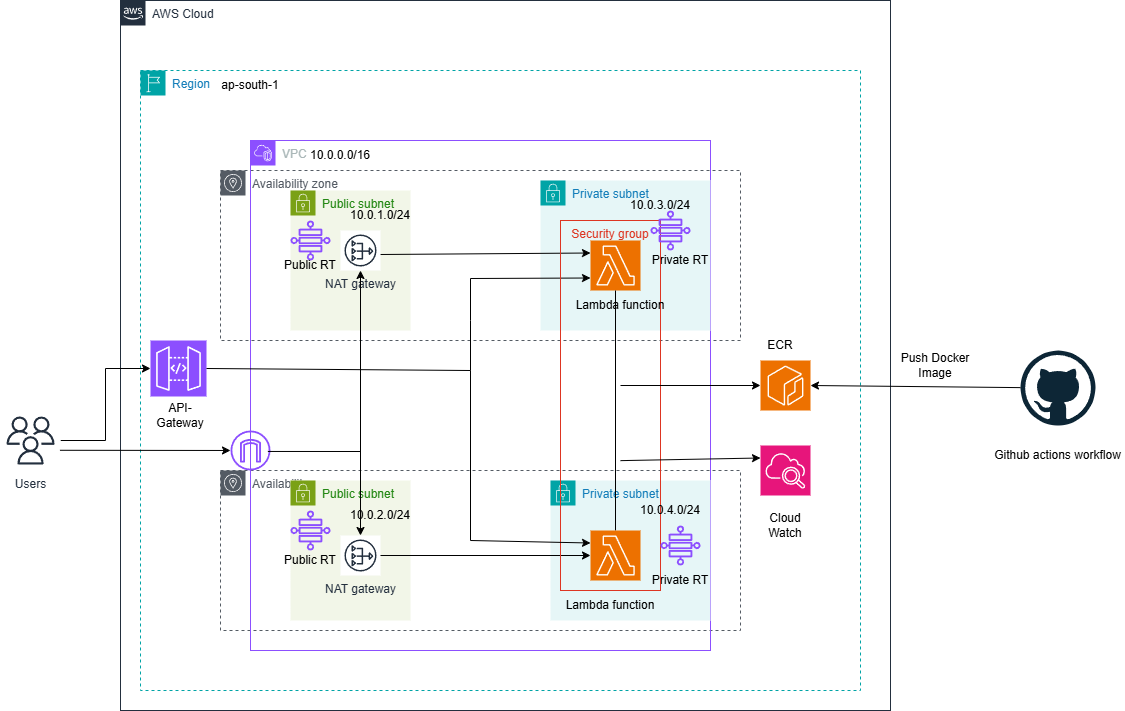

The diagram above was exported from draw.io. Its source (the exported page's mxGraphModel, read from the mxfile embedded in the PNG):
<mxGraphModel dx="2461" dy="569" grid="1" gridSize="10" guides="1" tooltips="1" connect="1" arrows="1" fold="1" page="1" pageScale="1" pageWidth="850" pageHeight="1100" math="0" shadow="0">
  <root>
    <mxCell id="0" />
    <mxCell id="1" parent="0" />
    <mxCell id="ALRQXiXXtii0tYJGCcoE-1" value="AWS Cloud" style="points=[[0,0],[0.25,0],[0.5,0],[0.75,0],[1,0],[1,0.25],[1,0.5],[1,0.75],[1,1],[0.75,1],[0.5,1],[0.25,1],[0,1],[0,0.75],[0,0.5],[0,0.25]];outlineConnect=0;gradientColor=none;html=1;whiteSpace=wrap;fontSize=12;fontStyle=0;container=1;pointerEvents=0;collapsible=0;recursiveResize=0;shape=mxgraph.aws4.group;grIcon=mxgraph.aws4.group_aws_cloud_alt;strokeColor=#232F3E;fillColor=none;verticalAlign=top;align=left;spacingLeft=30;fontColor=#232F3E;dashed=0;" parent="1" vertex="1">
      <mxGeometry x="30" y="110" width="770" height="710" as="geometry" />
    </mxCell>
    <mxCell id="ALRQXiXXtii0tYJGCcoE-2" value="Region" style="points=[[0,0],[0.25,0],[0.5,0],[0.75,0],[1,0],[1,0.25],[1,0.5],[1,0.75],[1,1],[0.75,1],[0.5,1],[0.25,1],[0,1],[0,0.75],[0,0.5],[0,0.25]];outlineConnect=0;gradientColor=none;html=1;whiteSpace=wrap;fontSize=12;fontStyle=0;container=1;pointerEvents=0;collapsible=0;recursiveResize=0;shape=mxgraph.aws4.group;grIcon=mxgraph.aws4.group_region;strokeColor=#00A4A6;fillColor=none;verticalAlign=top;align=left;spacingLeft=30;fontColor=#147EBA;dashed=1;" parent="1" vertex="1">
      <mxGeometry x="50" y="180" width="720" height="620" as="geometry" />
    </mxCell>
    <mxCell id="ALRQXiXXtii0tYJGCcoE-4" value="Availability zone" style="sketch=0;outlineConnect=0;gradientColor=none;html=1;whiteSpace=wrap;fontSize=12;fontStyle=0;shape=mxgraph.aws4.group;grIcon=mxgraph.aws4.group_availability_zone;strokeColor=#545B64;fillColor=none;verticalAlign=top;align=left;spacingLeft=30;fontColor=#545B64;dashed=1;" parent="ALRQXiXXtii0tYJGCcoE-2" vertex="1">
      <mxGeometry x="80" y="100" width="520" height="170" as="geometry" />
    </mxCell>
    <mxCell id="ALRQXiXXtii0tYJGCcoE-5" value="Availability zone" style="sketch=0;outlineConnect=0;gradientColor=none;html=1;whiteSpace=wrap;fontSize=12;fontStyle=0;shape=mxgraph.aws4.group;grIcon=mxgraph.aws4.group_availability_zone;strokeColor=#545B64;fillColor=none;verticalAlign=top;align=left;spacingLeft=30;fontColor=#545B64;dashed=1;" parent="ALRQXiXXtii0tYJGCcoE-2" vertex="1">
      <mxGeometry x="80" y="400" width="520" height="160" as="geometry" />
    </mxCell>
    <mxCell id="ALRQXiXXtii0tYJGCcoE-6" value="VPC" style="points=[[0,0],[0.25,0],[0.5,0],[0.75,0],[1,0],[1,0.25],[1,0.5],[1,0.75],[1,1],[0.75,1],[0.5,1],[0.25,1],[0,1],[0,0.75],[0,0.5],[0,0.25]];outlineConnect=0;gradientColor=none;html=1;whiteSpace=wrap;fontSize=12;fontStyle=0;container=1;pointerEvents=0;collapsible=0;recursiveResize=0;shape=mxgraph.aws4.group;grIcon=mxgraph.aws4.group_vpc2;strokeColor=#8C4FFF;fillColor=none;verticalAlign=top;align=left;spacingLeft=30;fontColor=#AAB7B8;dashed=0;" parent="ALRQXiXXtii0tYJGCcoE-2" vertex="1">
      <mxGeometry x="110" y="70" width="460" height="510" as="geometry" />
    </mxCell>
    <mxCell id="ALRQXiXXtii0tYJGCcoE-7" value="Public subnet" style="points=[[0,0],[0.25,0],[0.5,0],[0.75,0],[1,0],[1,0.25],[1,0.5],[1,0.75],[1,1],[0.75,1],[0.5,1],[0.25,1],[0,1],[0,0.75],[0,0.5],[0,0.25]];outlineConnect=0;gradientColor=none;html=1;whiteSpace=wrap;fontSize=12;fontStyle=0;container=1;pointerEvents=0;collapsible=0;recursiveResize=0;shape=mxgraph.aws4.group;grIcon=mxgraph.aws4.group_security_group;grStroke=0;strokeColor=#7AA116;fillColor=#F2F6E8;verticalAlign=top;align=left;spacingLeft=30;fontColor=#248814;dashed=0;" parent="ALRQXiXXtii0tYJGCcoE-6" vertex="1">
      <mxGeometry x="40" y="50" width="120" height="140" as="geometry" />
    </mxCell>
    <mxCell id="7x4J9mubVPRzAdWNJUIi-34" value="" style="sketch=0;outlineConnect=0;fontColor=#232F3E;gradientColor=none;fillColor=#8C4FFF;strokeColor=none;dashed=0;verticalLabelPosition=bottom;verticalAlign=top;align=center;html=1;fontSize=12;fontStyle=0;aspect=fixed;pointerEvents=1;shape=mxgraph.aws4.cloud_wan_transit_gateway_route_table_attachment;" parent="ALRQXiXXtii0tYJGCcoE-7" vertex="1">
      <mxGeometry y="30" width="40" height="40" as="geometry" />
    </mxCell>
    <mxCell id="ALRQXiXXtii0tYJGCcoE-8" value="Public subnet" style="points=[[0,0],[0.25,0],[0.5,0],[0.75,0],[1,0],[1,0.25],[1,0.5],[1,0.75],[1,1],[0.75,1],[0.5,1],[0.25,1],[0,1],[0,0.75],[0,0.5],[0,0.25]];outlineConnect=0;gradientColor=none;html=1;whiteSpace=wrap;fontSize=12;fontStyle=0;container=1;pointerEvents=0;collapsible=0;recursiveResize=0;shape=mxgraph.aws4.group;grIcon=mxgraph.aws4.group_security_group;grStroke=0;strokeColor=#7AA116;fillColor=#F2F6E8;verticalAlign=top;align=left;spacingLeft=30;fontColor=#248814;dashed=0;" parent="ALRQXiXXtii0tYJGCcoE-6" vertex="1">
      <mxGeometry x="40" y="340" width="120" height="140" as="geometry" />
    </mxCell>
    <mxCell id="ALRQXiXXtii0tYJGCcoE-9" value="Private subnet" style="points=[[0,0],[0.25,0],[0.5,0],[0.75,0],[1,0],[1,0.25],[1,0.5],[1,0.75],[1,1],[0.75,1],[0.5,1],[0.25,1],[0,1],[0,0.75],[0,0.5],[0,0.25]];outlineConnect=0;gradientColor=none;html=1;whiteSpace=wrap;fontSize=12;fontStyle=0;container=1;pointerEvents=0;collapsible=0;recursiveResize=0;shape=mxgraph.aws4.group;grIcon=mxgraph.aws4.group_security_group;grStroke=0;strokeColor=#00A4A6;fillColor=#E6F6F7;verticalAlign=top;align=left;spacingLeft=30;fontColor=#147EBA;dashed=0;" parent="ALRQXiXXtii0tYJGCcoE-6" vertex="1">
      <mxGeometry x="290" y="40" width="170" height="150" as="geometry" />
    </mxCell>
    <mxCell id="7x4J9mubVPRzAdWNJUIi-46" value="Private RT" style="text;html=1;align=center;verticalAlign=middle;whiteSpace=wrap;rounded=0;" parent="ALRQXiXXtii0tYJGCcoE-9" vertex="1">
      <mxGeometry x="110" y="65" width="60" height="30" as="geometry" />
    </mxCell>
    <mxCell id="ALRQXiXXtii0tYJGCcoE-10" value="Private subnet" style="points=[[0,0],[0.25,0],[0.5,0],[0.75,0],[1,0],[1,0.25],[1,0.5],[1,0.75],[1,1],[0.75,1],[0.5,1],[0.25,1],[0,1],[0,0.75],[0,0.5],[0,0.25]];outlineConnect=0;gradientColor=none;html=1;whiteSpace=wrap;fontSize=12;fontStyle=0;container=1;pointerEvents=0;collapsible=0;recursiveResize=0;shape=mxgraph.aws4.group;grIcon=mxgraph.aws4.group_security_group;grStroke=0;strokeColor=#00A4A6;fillColor=#E6F6F7;verticalAlign=top;align=left;spacingLeft=30;fontColor=#147EBA;dashed=0;" parent="ALRQXiXXtii0tYJGCcoE-6" vertex="1">
      <mxGeometry x="300" y="340" width="160" height="140" as="geometry" />
    </mxCell>
    <mxCell id="7x4J9mubVPRzAdWNJUIi-45" value="Private RT" style="text;html=1;align=center;verticalAlign=middle;whiteSpace=wrap;rounded=0;" parent="ALRQXiXXtii0tYJGCcoE-10" vertex="1">
      <mxGeometry x="100" y="85" width="60" height="30" as="geometry" />
    </mxCell>
    <mxCell id="7x4J9mubVPRzAdWNJUIi-28" value="10.0.0.0/16" style="text;html=1;align=center;verticalAlign=middle;whiteSpace=wrap;rounded=0;" parent="ALRQXiXXtii0tYJGCcoE-6" vertex="1">
      <mxGeometry x="60" width="60" height="30" as="geometry" />
    </mxCell>
    <mxCell id="7x4J9mubVPRzAdWNJUIi-1" value="" style="sketch=0;points=[[0,0,0],[0.25,0,0],[0.5,0,0],[0.75,0,0],[1,0,0],[0,1,0],[0.25,1,0],[0.5,1,0],[0.75,1,0],[1,1,0],[0,0.25,0],[0,0.5,0],[0,0.75,0],[1,0.25,0],[1,0.5,0],[1,0.75,0]];outlineConnect=0;fontColor=#232F3E;fillColor=#8C4FFF;strokeColor=#ffffff;dashed=0;verticalLabelPosition=bottom;verticalAlign=top;align=center;html=1;fontSize=12;fontStyle=0;aspect=fixed;shape=mxgraph.aws4.resourceIcon;resIcon=mxgraph.aws4.api_gateway;" parent="ALRQXiXXtii0tYJGCcoE-2" vertex="1">
      <mxGeometry x="10" y="270" width="56" height="56" as="geometry" />
    </mxCell>
    <mxCell id="7x4J9mubVPRzAdWNJUIi-2" value="" style="sketch=0;outlineConnect=0;fontColor=#232F3E;gradientColor=none;fillColor=#8C4FFF;strokeColor=none;dashed=0;verticalLabelPosition=bottom;verticalAlign=top;align=center;html=1;fontSize=12;fontStyle=0;aspect=fixed;pointerEvents=1;shape=mxgraph.aws4.internet_gateway;" parent="ALRQXiXXtii0tYJGCcoE-2" vertex="1">
      <mxGeometry x="90" y="360" width="40" height="40" as="geometry" />
    </mxCell>
    <mxCell id="7x4J9mubVPRzAdWNJUIi-4" value="NAT gateway" style="sketch=0;outlineConnect=0;fontColor=#232F3E;gradientColor=none;strokeColor=#232F3E;fillColor=#ffffff;dashed=0;verticalLabelPosition=bottom;verticalAlign=top;align=center;html=1;fontSize=12;fontStyle=0;aspect=fixed;shape=mxgraph.aws4.resourceIcon;resIcon=mxgraph.aws4.nat_gateway;" parent="ALRQXiXXtii0tYJGCcoE-2" vertex="1">
      <mxGeometry x="200" y="160" width="40" height="40" as="geometry" />
    </mxCell>
    <mxCell id="7x4J9mubVPRzAdWNJUIi-6" value="" style="sketch=0;points=[[0,0,0],[0.25,0,0],[0.5,0,0],[0.75,0,0],[1,0,0],[0,1,0],[0.25,1,0],[0.5,1,0],[0.75,1,0],[1,1,0],[0,0.25,0],[0,0.5,0],[0,0.75,0],[1,0.25,0],[1,0.5,0],[1,0.75,0]];outlineConnect=0;fontColor=#232F3E;fillColor=#ED7100;strokeColor=#ffffff;dashed=0;verticalLabelPosition=bottom;verticalAlign=top;align=center;html=1;fontSize=12;fontStyle=0;aspect=fixed;shape=mxgraph.aws4.resourceIcon;resIcon=mxgraph.aws4.lambda;" parent="ALRQXiXXtii0tYJGCcoE-2" vertex="1">
      <mxGeometry x="450" y="170" width="50" height="50" as="geometry" />
    </mxCell>
    <mxCell id="7x4J9mubVPRzAdWNJUIi-8" value="" style="sketch=0;points=[[0,0,0],[0.25,0,0],[0.5,0,0],[0.75,0,0],[1,0,0],[0,1,0],[0.25,1,0],[0.5,1,0],[0.75,1,0],[1,1,0],[0,0.25,0],[0,0.5,0],[0,0.75,0],[1,0.25,0],[1,0.5,0],[1,0.75,0]];outlineConnect=0;fontColor=#232F3E;fillColor=#ED7100;strokeColor=#ffffff;dashed=0;verticalLabelPosition=bottom;verticalAlign=top;align=center;html=1;fontSize=12;fontStyle=0;aspect=fixed;shape=mxgraph.aws4.resourceIcon;resIcon=mxgraph.aws4.ecr;" parent="ALRQXiXXtii0tYJGCcoE-2" vertex="1">
      <mxGeometry x="620" y="290" width="50" height="50" as="geometry" />
    </mxCell>
    <mxCell id="7x4J9mubVPRzAdWNJUIi-9" value="" style="sketch=0;points=[[0,0,0],[0.25,0,0],[0.5,0,0],[0.75,0,0],[1,0,0],[0,1,0],[0.25,1,0],[0.5,1,0],[0.75,1,0],[1,1,0],[0,0.25,0],[0,0.5,0],[0,0.75,0],[1,0.25,0],[1,0.5,0],[1,0.75,0]];points=[[0,0,0],[0.25,0,0],[0.5,0,0],[0.75,0,0],[1,0,0],[0,1,0],[0.25,1,0],[0.5,1,0],[0.75,1,0],[1,1,0],[0,0.25,0],[0,0.5,0],[0,0.75,0],[1,0.25,0],[1,0.5,0],[1,0.75,0]];outlineConnect=0;fontColor=#232F3E;fillColor=#E7157B;strokeColor=#ffffff;dashed=0;verticalLabelPosition=bottom;verticalAlign=top;align=center;html=1;fontSize=12;fontStyle=0;aspect=fixed;shape=mxgraph.aws4.resourceIcon;resIcon=mxgraph.aws4.cloudwatch_2;" parent="ALRQXiXXtii0tYJGCcoE-2" vertex="1">
      <mxGeometry x="620" y="375" width="50" height="50" as="geometry" />
    </mxCell>
    <mxCell id="7x4J9mubVPRzAdWNJUIi-13" value="" style="endArrow=classic;html=1;rounded=0;exitX=1;exitY=0.5;exitDx=0;exitDy=0;exitPerimeter=0;entryX=0;entryY=0.75;entryDx=0;entryDy=0;entryPerimeter=0;" parent="ALRQXiXXtii0tYJGCcoE-2" source="7x4J9mubVPRzAdWNJUIi-1" target="7x4J9mubVPRzAdWNJUIi-6" edge="1">
      <mxGeometry width="50" height="50" relative="1" as="geometry">
        <mxPoint x="280" y="420" as="sourcePoint" />
        <mxPoint x="330" y="370" as="targetPoint" />
        <Array as="points">
          <mxPoint x="330" y="300" />
          <mxPoint x="330" y="250" />
          <mxPoint x="330" y="208" />
        </Array>
      </mxGeometry>
    </mxCell>
    <mxCell id="7x4J9mubVPRzAdWNJUIi-15" value="" style="endArrow=none;html=1;rounded=0;entryX=0.5;entryY=1;entryDx=0;entryDy=0;entryPerimeter=0;" parent="ALRQXiXXtii0tYJGCcoE-2" source="7x4J9mubVPRzAdWNJUIi-7" target="7x4J9mubVPRzAdWNJUIi-6" edge="1">
      <mxGeometry width="50" height="50" relative="1" as="geometry">
        <mxPoint x="280" y="330" as="sourcePoint" />
        <mxPoint x="330" y="280" as="targetPoint" />
      </mxGeometry>
    </mxCell>
    <mxCell id="7x4J9mubVPRzAdWNJUIi-20" value="" style="endArrow=classic;html=1;rounded=0;exitX=0.934;exitY=0.524;exitDx=0;exitDy=0;exitPerimeter=0;" parent="ALRQXiXXtii0tYJGCcoE-2" source="7x4J9mubVPRzAdWNJUIi-2" target="7x4J9mubVPRzAdWNJUIi-4" edge="1">
      <mxGeometry width="50" height="50" relative="1" as="geometry">
        <mxPoint x="280" y="330" as="sourcePoint" />
        <mxPoint x="330" y="280" as="targetPoint" />
        <Array as="points">
          <mxPoint x="220" y="381" />
        </Array>
      </mxGeometry>
    </mxCell>
    <mxCell id="7x4J9mubVPRzAdWNJUIi-21" value="" style="endArrow=classic;html=1;rounded=0;entryX=0;entryY=0.25;entryDx=0;entryDy=0;entryPerimeter=0;exitX=1.002;exitY=0.6;exitDx=0;exitDy=0;exitPerimeter=0;" parent="ALRQXiXXtii0tYJGCcoE-2" source="7x4J9mubVPRzAdWNJUIi-4" target="7x4J9mubVPRzAdWNJUIi-6" edge="1">
      <mxGeometry width="50" height="50" relative="1" as="geometry">
        <mxPoint x="280" y="330" as="sourcePoint" />
        <mxPoint x="330" y="280" as="targetPoint" />
      </mxGeometry>
    </mxCell>
    <mxCell id="7x4J9mubVPRzAdWNJUIi-5" value="NAT gateway" style="sketch=0;outlineConnect=0;fontColor=#232F3E;gradientColor=none;strokeColor=#232F3E;fillColor=#ffffff;dashed=0;verticalLabelPosition=bottom;verticalAlign=top;align=center;html=1;fontSize=12;fontStyle=0;aspect=fixed;shape=mxgraph.aws4.resourceIcon;resIcon=mxgraph.aws4.nat_gateway;" parent="ALRQXiXXtii0tYJGCcoE-2" vertex="1">
      <mxGeometry x="200" y="465" width="40" height="40" as="geometry" />
    </mxCell>
    <mxCell id="7x4J9mubVPRzAdWNJUIi-23" value="" style="endArrow=classic;html=1;rounded=0;entryX=0;entryY=0.5;entryDx=0;entryDy=0;entryPerimeter=0;" parent="ALRQXiXXtii0tYJGCcoE-2" source="7x4J9mubVPRzAdWNJUIi-5" target="7x4J9mubVPRzAdWNJUIi-7" edge="1">
      <mxGeometry width="50" height="50" relative="1" as="geometry">
        <mxPoint x="280" y="420" as="sourcePoint" />
        <mxPoint x="440" y="510" as="targetPoint" />
      </mxGeometry>
    </mxCell>
    <mxCell id="7x4J9mubVPRzAdWNJUIi-7" value="" style="sketch=0;points=[[0,0,0],[0.25,0,0],[0.5,0,0],[0.75,0,0],[1,0,0],[0,1,0],[0.25,1,0],[0.5,1,0],[0.75,1,0],[1,1,0],[0,0.25,0],[0,0.5,0],[0,0.75,0],[1,0.25,0],[1,0.5,0],[1,0.75,0]];outlineConnect=0;fontColor=#232F3E;fillColor=#ED7100;strokeColor=#ffffff;dashed=0;verticalLabelPosition=bottom;verticalAlign=top;align=center;html=1;fontSize=12;fontStyle=0;aspect=fixed;shape=mxgraph.aws4.resourceIcon;resIcon=mxgraph.aws4.lambda;" parent="ALRQXiXXtii0tYJGCcoE-2" vertex="1">
      <mxGeometry x="450" y="460" width="50" height="50" as="geometry" />
    </mxCell>
    <mxCell id="7x4J9mubVPRzAdWNJUIi-26" value="Security group" style="fillColor=none;strokeColor=#DD3522;verticalAlign=top;fontStyle=0;fontColor=#DD3522;whiteSpace=wrap;html=1;" parent="ALRQXiXXtii0tYJGCcoE-2" vertex="1">
      <mxGeometry x="420" y="150" width="100" height="370" as="geometry" />
    </mxCell>
    <mxCell id="7x4J9mubVPRzAdWNJUIi-27" value="ap-south-1" style="text;html=1;align=center;verticalAlign=middle;whiteSpace=wrap;rounded=0;" parent="ALRQXiXXtii0tYJGCcoE-2" vertex="1">
      <mxGeometry x="80" width="60" height="30" as="geometry" />
    </mxCell>
    <mxCell id="7x4J9mubVPRzAdWNJUIi-29" value="10.0.1.0/24" style="text;html=1;align=center;verticalAlign=middle;whiteSpace=wrap;rounded=0;" parent="ALRQXiXXtii0tYJGCcoE-2" vertex="1">
      <mxGeometry x="210" y="130" width="60" height="30" as="geometry" />
    </mxCell>
    <mxCell id="7x4J9mubVPRzAdWNJUIi-30" value="10.0.3.0/24" style="text;html=1;align=center;verticalAlign=middle;whiteSpace=wrap;rounded=0;" parent="ALRQXiXXtii0tYJGCcoE-2" vertex="1">
      <mxGeometry x="490" y="120" width="60" height="30" as="geometry" />
    </mxCell>
    <mxCell id="7x4J9mubVPRzAdWNJUIi-32" value="10.0.4.0/24" style="text;html=1;align=center;verticalAlign=middle;whiteSpace=wrap;rounded=0;" parent="ALRQXiXXtii0tYJGCcoE-2" vertex="1">
      <mxGeometry x="500" y="425" width="60" height="30" as="geometry" />
    </mxCell>
    <mxCell id="7x4J9mubVPRzAdWNJUIi-31" value="10.0.2.0/24" style="text;html=1;align=center;verticalAlign=middle;whiteSpace=wrap;rounded=0;" parent="ALRQXiXXtii0tYJGCcoE-2" vertex="1">
      <mxGeometry x="210" y="430" width="60" height="30" as="geometry" />
    </mxCell>
    <mxCell id="7x4J9mubVPRzAdWNJUIi-33" value="" style="sketch=0;outlineConnect=0;fontColor=#232F3E;gradientColor=none;fillColor=#8C4FFF;strokeColor=none;dashed=0;verticalLabelPosition=bottom;verticalAlign=top;align=center;html=1;fontSize=12;fontStyle=0;aspect=fixed;pointerEvents=1;shape=mxgraph.aws4.cloud_wan_transit_gateway_route_table_attachment;" parent="ALRQXiXXtii0tYJGCcoE-2" vertex="1">
      <mxGeometry x="150" y="440" width="40" height="40" as="geometry" />
    </mxCell>
    <mxCell id="7x4J9mubVPRzAdWNJUIi-35" value="" style="sketch=0;outlineConnect=0;fontColor=#232F3E;gradientColor=none;fillColor=#8C4FFF;strokeColor=none;dashed=0;verticalLabelPosition=bottom;verticalAlign=top;align=center;html=1;fontSize=12;fontStyle=0;aspect=fixed;pointerEvents=1;shape=mxgraph.aws4.cloud_wan_transit_gateway_route_table_attachment;" parent="ALRQXiXXtii0tYJGCcoE-2" vertex="1">
      <mxGeometry x="510" y="140" width="40" height="40" as="geometry" />
    </mxCell>
    <mxCell id="7x4J9mubVPRzAdWNJUIi-36" value="" style="sketch=0;outlineConnect=0;fontColor=#232F3E;gradientColor=none;fillColor=#8C4FFF;strokeColor=none;dashed=0;verticalLabelPosition=bottom;verticalAlign=top;align=center;html=1;fontSize=12;fontStyle=0;aspect=fixed;pointerEvents=1;shape=mxgraph.aws4.cloud_wan_transit_gateway_route_table_attachment;" parent="ALRQXiXXtii0tYJGCcoE-2" vertex="1">
      <mxGeometry x="520" y="455" width="40" height="40" as="geometry" />
    </mxCell>
    <mxCell id="7x4J9mubVPRzAdWNJUIi-37" value="Lambda function" style="text;html=1;align=center;verticalAlign=middle;whiteSpace=wrap;rounded=0;" parent="ALRQXiXXtii0tYJGCcoE-2" vertex="1">
      <mxGeometry x="420" y="520" width="100" height="30" as="geometry" />
    </mxCell>
    <mxCell id="7x4J9mubVPRzAdWNJUIi-38" value="Lambda function" style="text;html=1;align=center;verticalAlign=middle;whiteSpace=wrap;rounded=0;" parent="ALRQXiXXtii0tYJGCcoE-2" vertex="1">
      <mxGeometry x="430" y="220" width="100" height="30" as="geometry" />
    </mxCell>
    <mxCell id="7x4J9mubVPRzAdWNJUIi-39" value="API-Gateway" style="text;html=1;align=center;verticalAlign=middle;whiteSpace=wrap;rounded=0;" parent="ALRQXiXXtii0tYJGCcoE-2" vertex="1">
      <mxGeometry x="10" y="330" width="60" height="30" as="geometry" />
    </mxCell>
    <mxCell id="7x4J9mubVPRzAdWNJUIi-40" value="ECR" style="text;html=1;align=center;verticalAlign=middle;whiteSpace=wrap;rounded=0;" parent="ALRQXiXXtii0tYJGCcoE-2" vertex="1">
      <mxGeometry x="610" y="260" width="60" height="30" as="geometry" />
    </mxCell>
    <mxCell id="7x4J9mubVPRzAdWNJUIi-41" value="Cloud Watch" style="text;html=1;align=center;verticalAlign=middle;whiteSpace=wrap;rounded=0;" parent="ALRQXiXXtii0tYJGCcoE-2" vertex="1">
      <mxGeometry x="615" y="440" width="60" height="30" as="geometry" />
    </mxCell>
    <mxCell id="7x4J9mubVPRzAdWNJUIi-43" value="Public RT" style="text;html=1;align=center;verticalAlign=middle;whiteSpace=wrap;rounded=0;" parent="ALRQXiXXtii0tYJGCcoE-2" vertex="1">
      <mxGeometry x="140" y="180" width="60" height="30" as="geometry" />
    </mxCell>
    <mxCell id="7x4J9mubVPRzAdWNJUIi-44" value="Public RT" style="text;html=1;align=center;verticalAlign=middle;whiteSpace=wrap;rounded=0;" parent="ALRQXiXXtii0tYJGCcoE-2" vertex="1">
      <mxGeometry x="140" y="475" width="60" height="30" as="geometry" />
    </mxCell>
    <mxCell id="7x4J9mubVPRzAdWNJUIi-47" value="" style="endArrow=classic;html=1;rounded=0;exitX=0.6;exitY=0.649;exitDx=0;exitDy=0;exitPerimeter=0;entryX=0;entryY=0.25;entryDx=0;entryDy=0;entryPerimeter=0;" parent="ALRQXiXXtii0tYJGCcoE-2" source="7x4J9mubVPRzAdWNJUIi-26" target="7x4J9mubVPRzAdWNJUIi-9" edge="1">
      <mxGeometry width="50" height="50" relative="1" as="geometry">
        <mxPoint x="590" y="300" as="sourcePoint" />
        <mxPoint x="640" y="250" as="targetPoint" />
      </mxGeometry>
    </mxCell>
    <mxCell id="7x4J9mubVPRzAdWNJUIi-12" value="" style="edgeStyle=orthogonalEdgeStyle;rounded=0;orthogonalLoop=1;jettySize=auto;html=1;entryX=0;entryY=0.5;entryDx=0;entryDy=0;entryPerimeter=0;" parent="1" source="7x4J9mubVPRzAdWNJUIi-3" target="7x4J9mubVPRzAdWNJUIi-1" edge="1">
      <mxGeometry relative="1" as="geometry" />
    </mxCell>
    <mxCell id="7x4J9mubVPRzAdWNJUIi-3" value="Users" style="sketch=0;outlineConnect=0;fontColor=#232F3E;gradientColor=none;strokeColor=#232F3E;fillColor=#ffffff;dashed=0;verticalLabelPosition=bottom;verticalAlign=top;align=center;html=1;fontSize=12;fontStyle=0;aspect=fixed;shape=mxgraph.aws4.resourceIcon;resIcon=mxgraph.aws4.users;" parent="1" vertex="1">
      <mxGeometry x="-90" y="520" width="60" height="60" as="geometry" />
    </mxCell>
    <mxCell id="7x4J9mubVPRzAdWNJUIi-16" value="" style="endArrow=classic;html=1;rounded=0;entryX=0;entryY=0.5;entryDx=0;entryDy=0;entryPerimeter=0;" parent="1" target="7x4J9mubVPRzAdWNJUIi-8" edge="1">
      <mxGeometry width="50" height="50" relative="1" as="geometry">
        <mxPoint x="530" y="495" as="sourcePoint" />
        <mxPoint x="380" y="460" as="targetPoint" />
      </mxGeometry>
    </mxCell>
    <mxCell id="7x4J9mubVPRzAdWNJUIi-19" value="" style="endArrow=classic;html=1;rounded=0;exitX=0.991;exitY=0.663;exitDx=0;exitDy=0;exitPerimeter=0;" parent="1" source="7x4J9mubVPRzAdWNJUIi-3" target="7x4J9mubVPRzAdWNJUIi-2" edge="1">
      <mxGeometry width="50" height="50" relative="1" as="geometry">
        <mxPoint x="330" y="690" as="sourcePoint" />
        <mxPoint x="380" y="640" as="targetPoint" />
      </mxGeometry>
    </mxCell>
    <mxCell id="7x4J9mubVPRzAdWNJUIi-24" value="" style="endArrow=classic;html=1;rounded=0;entryX=0;entryY=0.25;entryDx=0;entryDy=0;entryPerimeter=0;" parent="1" target="7x4J9mubVPRzAdWNJUIi-7" edge="1">
      <mxGeometry width="50" height="50" relative="1" as="geometry">
        <mxPoint x="380" y="480" as="sourcePoint" />
        <mxPoint x="380" y="640" as="targetPoint" />
        <Array as="points">
          <mxPoint x="380" y="650" />
        </Array>
      </mxGeometry>
    </mxCell>
    <mxCell id="7x4J9mubVPRzAdWNJUIi-25" value="" style="endArrow=classic;html=1;rounded=0;" parent="1" target="7x4J9mubVPRzAdWNJUIi-5" edge="1">
      <mxGeometry width="50" height="50" relative="1" as="geometry">
        <mxPoint x="270" y="560" as="sourcePoint" />
        <mxPoint x="380" y="550" as="targetPoint" />
      </mxGeometry>
    </mxCell>
    <mxCell id="gKgHDvQKQ5bfT2iJFAmN-1" value="" style="dashed=0;outlineConnect=0;html=1;align=center;labelPosition=center;verticalLabelPosition=bottom;verticalAlign=top;shape=mxgraph.weblogos.github" vertex="1" parent="1">
      <mxGeometry x="930" y="460" width="75" height="75" as="geometry" />
    </mxCell>
    <mxCell id="gKgHDvQKQ5bfT2iJFAmN-2" value="" style="endArrow=classic;html=1;rounded=0;entryX=1;entryY=0.5;entryDx=0;entryDy=0;entryPerimeter=0;" edge="1" parent="1" source="gKgHDvQKQ5bfT2iJFAmN-1" target="7x4J9mubVPRzAdWNJUIi-8">
      <mxGeometry width="50" height="50" relative="1" as="geometry">
        <mxPoint x="800" y="600" as="sourcePoint" />
        <mxPoint x="850" y="550" as="targetPoint" />
      </mxGeometry>
    </mxCell>
    <mxCell id="gKgHDvQKQ5bfT2iJFAmN-3" value="Github actions workflow" style="text;html=1;align=center;verticalAlign=middle;whiteSpace=wrap;rounded=0;" vertex="1" parent="1">
      <mxGeometry x="901.25" y="550" width="132.5" height="30" as="geometry" />
    </mxCell>
    <mxCell id="gKgHDvQKQ5bfT2iJFAmN-4" value="Push Docker Image" style="text;html=1;align=center;verticalAlign=middle;whiteSpace=wrap;rounded=0;" vertex="1" parent="1">
      <mxGeometry x="800" y="460" width="90" height="30" as="geometry" />
    </mxCell>
  </root>
</mxGraphModel>